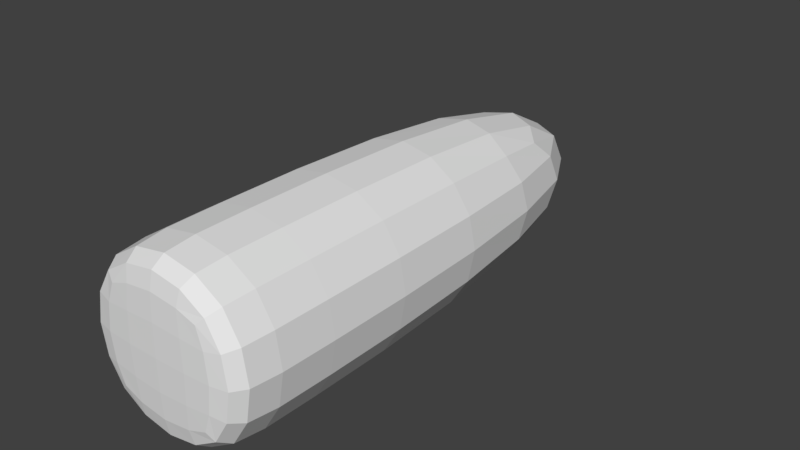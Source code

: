 # Source: bullet.blend  (saved by Blender 2.79.0; exported with 4.5.12 LTS)
import bpy
from mathutils import Matrix  # noqa: F401  (used for matrix-valued properties, if any)

bpy.ops.wm.read_factory_settings(use_empty=True)
scene = bpy.context.scene
scene.name = 'Scene'

# ---- collections
col_collection_1 = bpy.data.collections.new('Collection 1'); scene.collection.children.link(col_collection_1)

# ---- materials (node trees are filled in below, after node groups)
mat_material = bpy.data.materials.new('Material')
mat_material.alpha_threshold = 0.0
mat_material.use_transparent_shadow = False
mat_material.roughness = 0.5
mat_material.line_color = (0.0, 0.0, 0.0, 1.0)

# ---- material node trees

# ---- world
world_world = bpy.data.worlds.new('World'); scene.world = world_world
world_world.color = (0.05088, 0.05088, 0.05088)
world_world.use_sun_shadow = False
world_world.sun_shadow_jitter_overblur = 0.0
world_world.cycles.sampling_method = 'MANUAL'

# ---- meshes
me_cube = bpy.data.meshes.new('Cube')
me_cube.from_pydata([(1.0, 1.0, -1.0), (1.0, -5.088, -1.0), (-1.0, -5.088, -1.0), (-1.0, 1.0, -1.0), (1.0, 1.0, 1.0), (1.0, -5.088, 1.0), (-1.0, -5.088, 1.0), (-1.0, 1.0, 1.0), (1.0, -4.929, -1.0), (-1.0, -4.929, -1.0), (1.0, -4.929, 1.0), (-1.0, -4.929, 1.0)], [], [(8, 1, 2, 9), (10, 11, 6, 5), (8, 10, 5, 1), (1, 5, 6, 2), (9, 11, 7, 3), (4, 0, 3, 7), (2, 6, 11, 9), (0, 4, 10, 8), (4, 7, 11, 10), (0, 8, 9, 3)])
me_cube.materials.append(mat_material)
me_cube.use_remesh_preserve_volume = False
me_cube.use_remesh_preserve_attributes = False
me_cube.use_mirror_vertex_groups = False
me_cube.update()

# ---- objects
ob_cube = bpy.data.objects.new('Cube', me_cube)

# ---- transforms, parenting, visibility, modifiers, constraints
ob_cube.location = (0.0, 0.0, 0.0)
ob_cube.lock_rotations_4d = False
ob_cube.empty_display_type = 'ARROWS'
ob_cube.lineart.crease_threshold = 0.0
_m = ob_cube.modifiers.new('Subsurf', 'SUBSURF')
_m.uv_smooth = 'PRESERVE_CORNERS'
_m.quality = 2
_m.levels = 4
_m.show_only_control_edges = False

# ---- collection membership
col_collection_1.objects.link(ob_cube)

# ---- scene / render settings (as saved in the file)
scene.frame_start = 1; scene.frame_end = 250; scene.frame_set(1)
scene.render.engine = 'BLENDER_EEVEE_NEXT'
scene.render.resolution_percentage = 50
scene.render.dither_intensity = 0.0
scene.cycles.use_denoising = False
scene.cycles.samples = 128
scene.cycles.sampling_pattern = 'TABULATED_SOBOL'
scene.cycles.use_adaptive_sampling = False
scene.cycles.use_light_tree = False
scene.cycles.blur_glossy = 0.0
scene.cycles.sample_clamp_indirect = 0.0
scene.view_settings.view_transform = 'Standard'
bpy.context.view_layer.update()

# ---- added for rendering (the .blend has no active camera and no usable light): camera, sun
cam_auto = bpy.data.cameras.new('AutoCamera')
cam_auto.lens = 50.0
cam_auto.sensor_width = 36.0
cam_auto.clip_end = 1000.0
ob_auto_camera = bpy.data.objects.new('AutoCamera', cam_auto)
scene.collection.objects.link(ob_auto_camera)
ob_auto_camera.location = (6.21125, -9.49766, 4.969)
ob_auto_camera.rotation_euler = (1.09748, -7.21219e-08, 0.694738)
scene.camera = ob_auto_camera
light_auto_sun = bpy.data.lights.new('AutoSun', 'SUN')
light_auto_sun.energy = 3.0
light_auto_sun.angle = 0.0523599
ob_auto_sun = bpy.data.objects.new('AutoSun', light_auto_sun)
scene.collection.objects.link(ob_auto_sun)
ob_auto_sun.rotation_euler = (0.872665, 0.174533, 0.523599)
bpy.context.view_layer.update()
